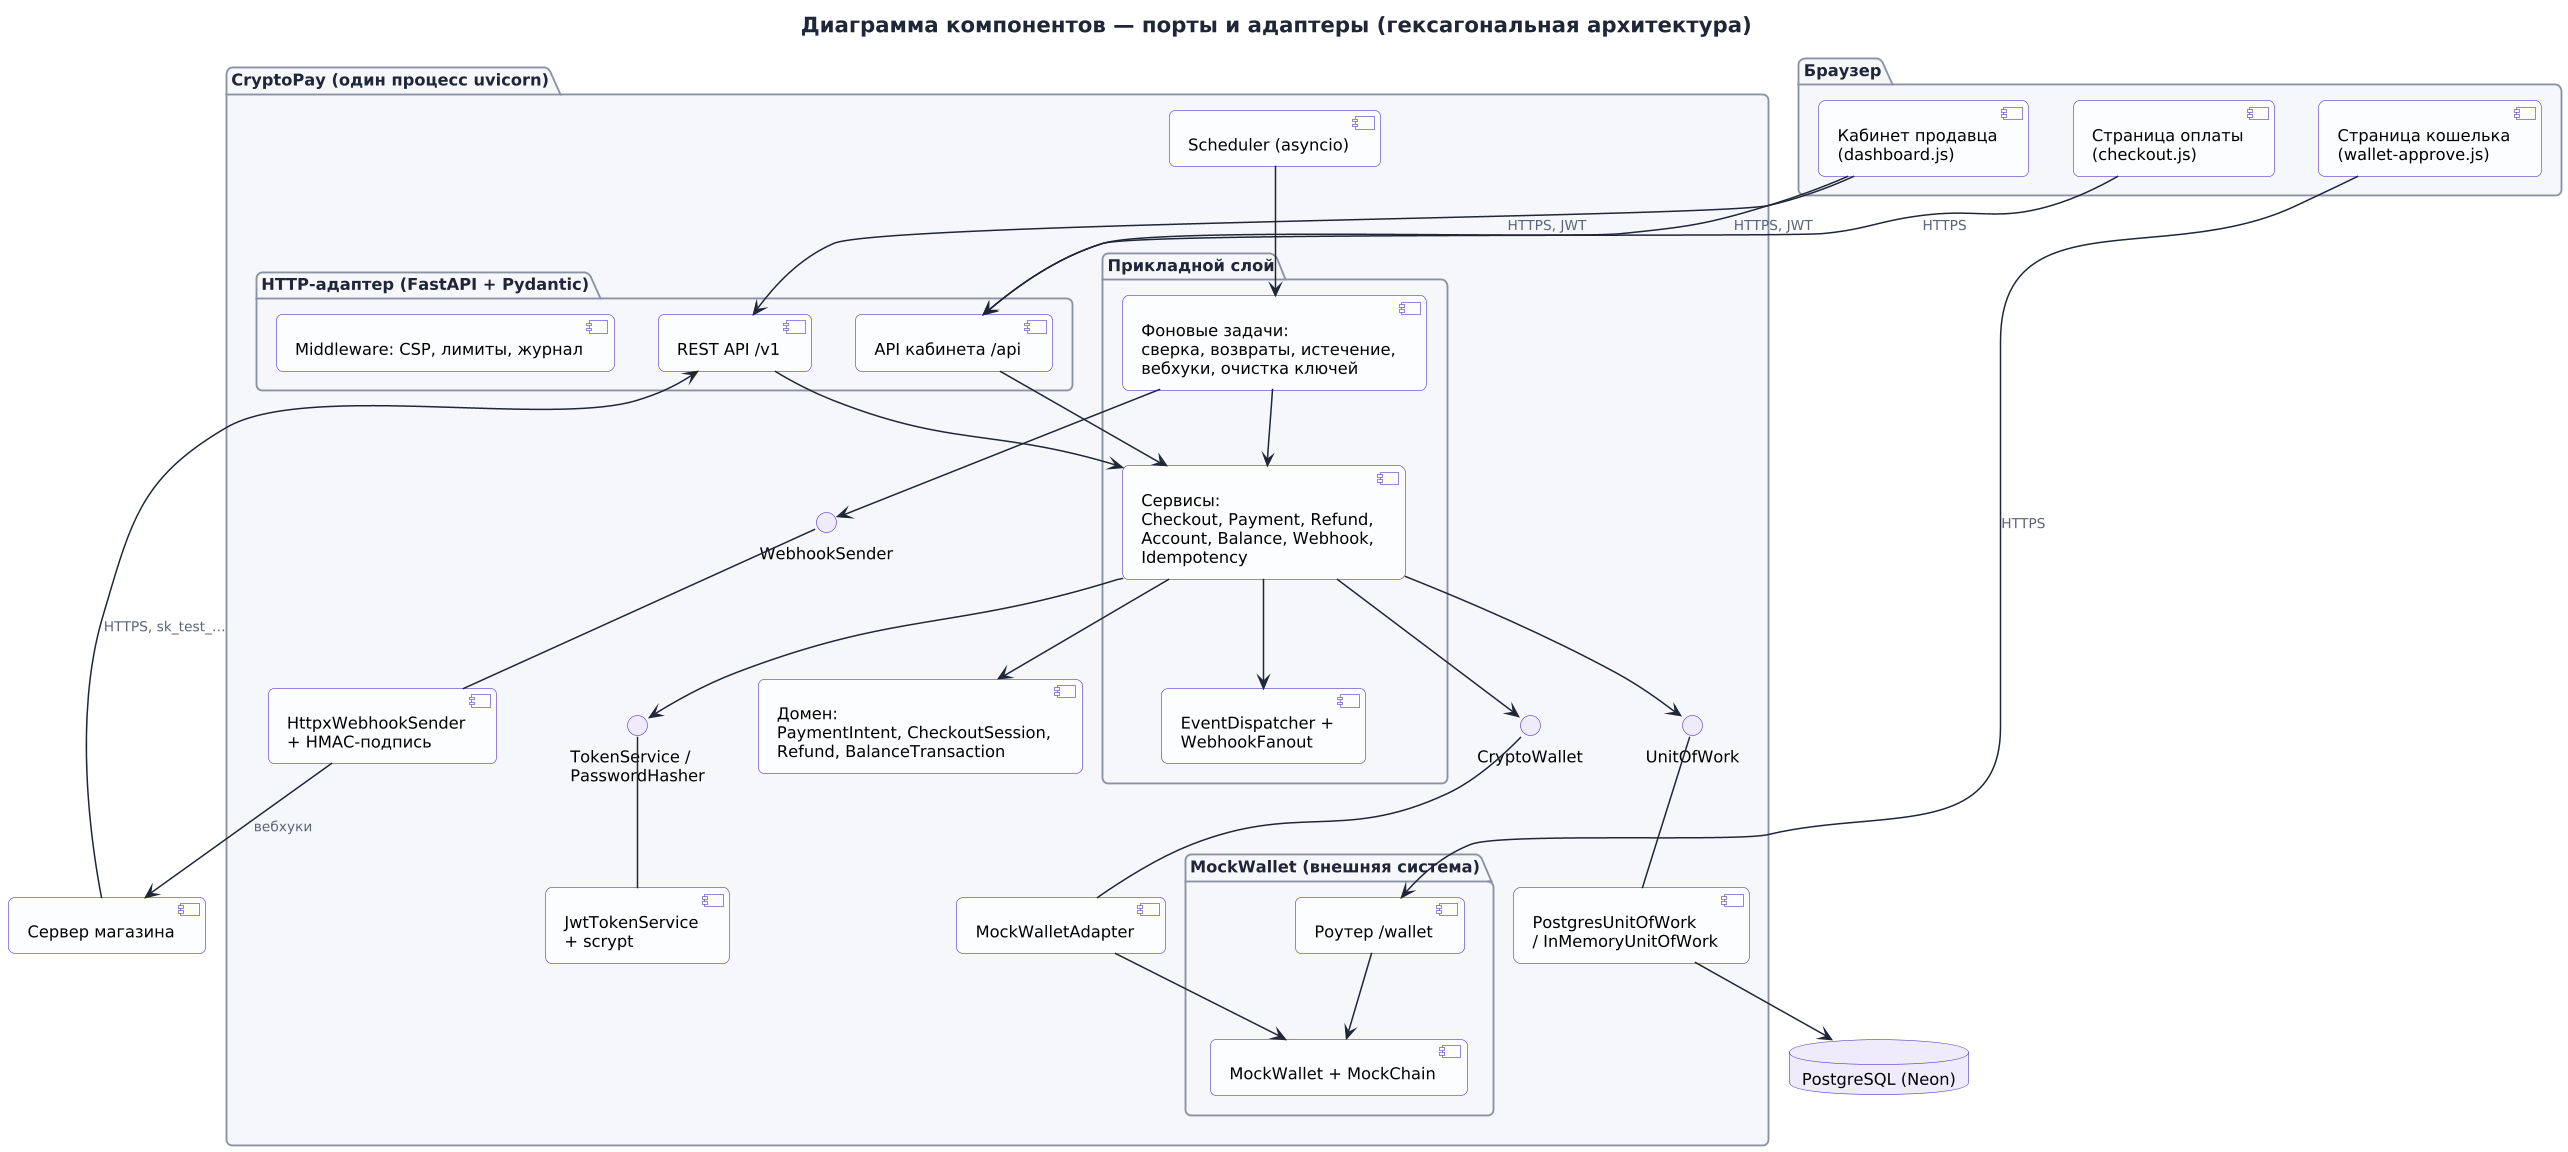

The diagram above was rendered by PlantUML. Its source (embedded in the PNG):
@startuml component
!include _style.iuml
title Диаграмма компонентов — порты и адаптеры (гексагональная архитектура)

package "Браузер" {
  [Кабинет продавца\n(dashboard.js)] as Dash
  [Страница оплаты\n(checkout.js)] as Checkout
  [Страница кошелька\n(wallet-approve.js)] as WalletUI
}
[Сервер магазина] as Shop

package "CryptoPay (один процесс uvicorn)" {
  package "HTTP-адаптер (FastAPI + Pydantic)" {
    [REST API /v1] as V1
    [API кабинета /api] as AppApi
    [Middleware: CSP, лимиты, журнал] as MW
  }
  package "Прикладной слой" {
    [Сервисы:\nCheckout, Payment, Refund,\nAccount, Balance, Webhook,\nIdempotency] as Services
    [Фоновые задачи:\nсверка, возвраты, истечение,\nвебхуки, очистка ключей] as Jobs
    [EventDispatcher +\nWebhookFanout] as Events
  }
  [Домен:\nPaymentIntent, CheckoutSession,\nRefund, BalanceTransaction] as Domain

  () "CryptoWallet" as PWallet
  () "UnitOfWork" as PUow
  () "WebhookSender" as PSender
  () "TokenService /\nPasswordHasher" as PSec

  [MockWalletAdapter] as WAdapter
  [PostgresUnitOfWork\n/ InMemoryUnitOfWork] as Store
  [HttpxWebhookSender\n+ HMAC-подпись] as Sender
  [JwtTokenService\n+ scrypt] as Security
  [Scheduler (asyncio)] as Scheduler

  package "MockWallet (внешняя система)" {
    [MockWallet + MockChain] as Mock
    [Роутер /wallet] as WalletRouter
  }
}
database "PostgreSQL (Neon)" as PG

Dash --> AppApi : HTTPS, JWT
Dash --> V1 : HTTPS, JWT
Checkout --> AppApi : HTTPS
WalletUI --> WalletRouter : HTTPS
Shop --> V1 : HTTPS, sk_test_…
V1 --> Services
AppApi --> Services
Services --> Domain
Services --> Events
Services --> PWallet
Services --> PUow
Jobs --> Services
Jobs --> PSender
Scheduler --> Jobs
Services --> PSec
WAdapter -up- PWallet
Store -up- PUow
Sender -up- PSender
Security -up- PSec
WAdapter --> Mock
WalletRouter --> Mock
Store --> PG
Sender --> Shop : вебхуки
@enduml